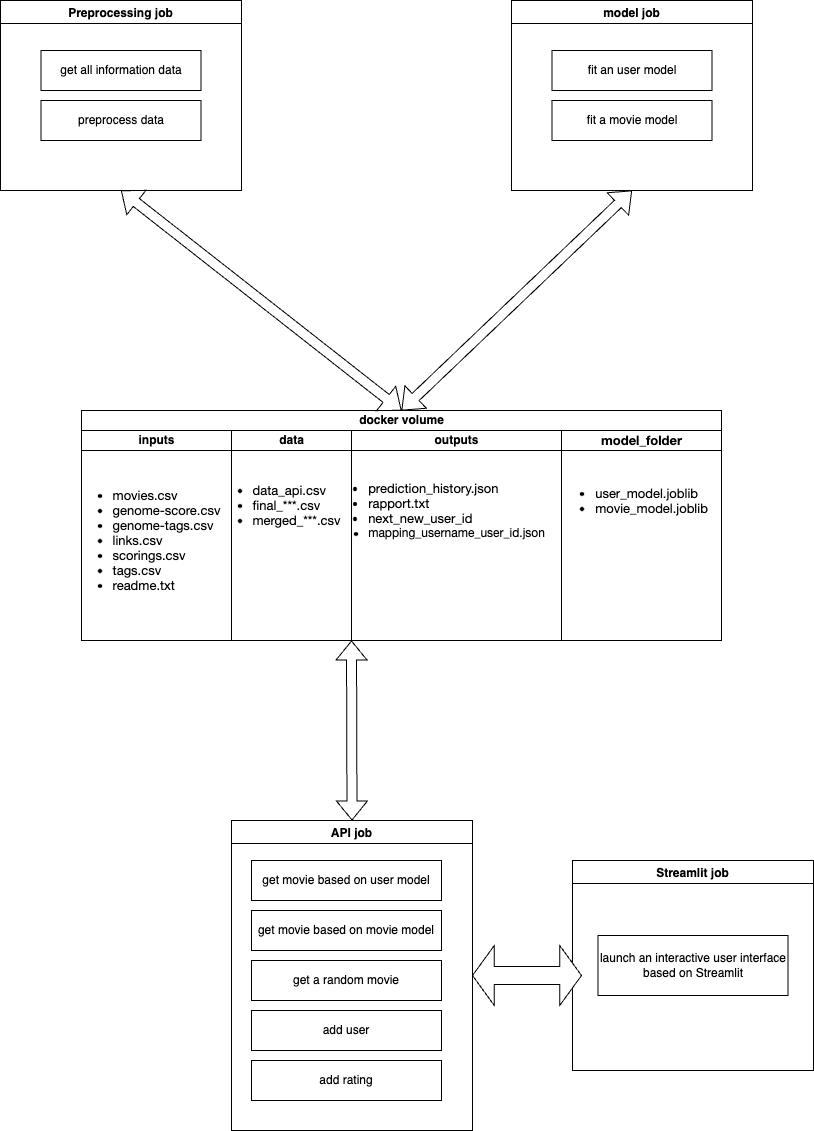

The diagram above was exported from draw.io. Its source (the exported page's mxGraphModel, read from the mxfile embedded in the PNG):
<mxGraphModel dx="1242" dy="799" grid="1" gridSize="10" guides="1" tooltips="1" connect="1" arrows="1" fold="1" page="1" pageScale="1" pageWidth="2339" pageHeight="3300" math="0" shadow="0">
  <root>
    <mxCell id="0" />
    <mxCell id="1" parent="0" />
    <mxCell id="5Wx2BNiv1AUS7xlek8FX-3" value="Preprocessing job" style="swimlane;" vertex="1" parent="1">
      <mxGeometry x="39" y="120" width="241" height="190" as="geometry" />
    </mxCell>
    <mxCell id="5Wx2BNiv1AUS7xlek8FX-4" value="get all information data" style="rounded=0;whiteSpace=wrap;html=1;" vertex="1" parent="5Wx2BNiv1AUS7xlek8FX-3">
      <mxGeometry x="40.5" y="50" width="160" height="40" as="geometry" />
    </mxCell>
    <mxCell id="5Wx2BNiv1AUS7xlek8FX-16" value="preprocess data" style="rounded=0;whiteSpace=wrap;html=1;" vertex="1" parent="5Wx2BNiv1AUS7xlek8FX-3">
      <mxGeometry x="40.5" y="100" width="160" height="40" as="geometry" />
    </mxCell>
    <mxCell id="5Wx2BNiv1AUS7xlek8FX-66" value="docker volume" style="swimlane;childLayout=stackLayout;resizeParent=1;resizeParentMax=0;startSize=20;html=1;" vertex="1" parent="1">
      <mxGeometry x="120" y="530" width="640.0000000000009" height="230" as="geometry" />
    </mxCell>
    <mxCell id="5Wx2BNiv1AUS7xlek8FX-67" value="inputs" style="swimlane;startSize=20;html=1;" vertex="1" parent="5Wx2BNiv1AUS7xlek8FX-66">
      <mxGeometry y="20" width="150" height="210" as="geometry" />
    </mxCell>
    <mxCell id="5Wx2BNiv1AUS7xlek8FX-71" value="&lt;ul style=&quot;font-size: medium; text-align: start;&quot; class=&quot;ul1&quot;&gt;&lt;ul style=&quot;list-style-type: disc;&quot; class=&quot;ul1&quot;&gt;&lt;li style=&quot;margin: 0px; font-variant-numeric: normal; font-variant-east-asian: normal; font-variant-alternates: normal; font-kerning: auto; font-optical-sizing: auto; font-feature-settings: normal; font-variation-settings: normal; font-stretch: normal; font-size: 13px; line-height: normal; font-family: &amp;quot;Helvetica Neue&amp;quot;;&quot; class=&quot;li1&quot;&gt;movies.csv&lt;/li&gt;&lt;li style=&quot;margin: 0px; font-variant-numeric: normal; font-variant-east-asian: normal; font-variant-alternates: normal; font-kerning: auto; font-optical-sizing: auto; font-feature-settings: normal; font-variation-settings: normal; font-stretch: normal; font-size: 13px; line-height: normal; font-family: &amp;quot;Helvetica Neue&amp;quot;;&quot; class=&quot;li1&quot;&gt;&lt;span style=&quot;font-variant-numeric: normal; font-variant-east-asian: normal; font-variant-alternates: normal; font-kerning: auto; font-optical-sizing: auto; font-feature-settings: normal; font-variation-settings: normal; font-stretch: normal; font-size: 9px; line-height: normal; font-family: Menlo;&quot; class=&quot;s1&quot;&gt;&lt;/span&gt;genome-score.csv&lt;/li&gt;&lt;li style=&quot;margin: 0px; font-variant-numeric: normal; font-variant-east-asian: normal; font-variant-alternates: normal; font-kerning: auto; font-optical-sizing: auto; font-feature-settings: normal; font-variation-settings: normal; font-stretch: normal; font-size: 13px; line-height: normal; font-family: &amp;quot;Helvetica Neue&amp;quot;;&quot; class=&quot;li1&quot;&gt;&lt;span style=&quot;font-variant-numeric: normal; font-variant-east-asian: normal; font-variant-alternates: normal; font-kerning: auto; font-optical-sizing: auto; font-feature-settings: normal; font-variation-settings: normal; font-stretch: normal; font-size: 9px; line-height: normal; font-family: Menlo;&quot; class=&quot;s1&quot;&gt;&lt;/span&gt;genome-tags.csv&lt;/li&gt;&lt;li style=&quot;margin: 0px; font-variant-numeric: normal; font-variant-east-asian: normal; font-variant-alternates: normal; font-kerning: auto; font-optical-sizing: auto; font-feature-settings: normal; font-variation-settings: normal; font-stretch: normal; font-size: 13px; line-height: normal; font-family: &amp;quot;Helvetica Neue&amp;quot;;&quot; class=&quot;li1&quot;&gt;&lt;span style=&quot;font-variant-numeric: normal; font-variant-east-asian: normal; font-variant-alternates: normal; font-kerning: auto; font-optical-sizing: auto; font-feature-settings: normal; font-variation-settings: normal; font-stretch: normal; font-size: 9px; line-height: normal; font-family: Menlo;&quot; class=&quot;s1&quot;&gt;&lt;/span&gt;links.csv&lt;/li&gt;&lt;li style=&quot;margin: 0px; font-variant-numeric: normal; font-variant-east-asian: normal; font-variant-alternates: normal; font-kerning: auto; font-optical-sizing: auto; font-feature-settings: normal; font-variation-settings: normal; font-stretch: normal; font-size: 13px; line-height: normal; font-family: &amp;quot;Helvetica Neue&amp;quot;;&quot; class=&quot;li1&quot;&gt;&lt;span style=&quot;font-variant-numeric: normal; font-variant-east-asian: normal; font-variant-alternates: normal; font-kerning: auto; font-optical-sizing: auto; font-feature-settings: normal; font-variation-settings: normal; font-stretch: normal; font-size: 9px; line-height: normal; font-family: Menlo;&quot; class=&quot;s1&quot;&gt;&lt;/span&gt;scorings.csv&lt;/li&gt;&lt;li style=&quot;margin: 0px; font-variant-numeric: normal; font-variant-east-asian: normal; font-variant-alternates: normal; font-kerning: auto; font-optical-sizing: auto; font-feature-settings: normal; font-variation-settings: normal; font-stretch: normal; font-size: 13px; line-height: normal; font-family: &amp;quot;Helvetica Neue&amp;quot;;&quot; class=&quot;li1&quot;&gt;&lt;span style=&quot;font-variant-numeric: normal; font-variant-east-asian: normal; font-variant-alternates: normal; font-kerning: auto; font-optical-sizing: auto; font-feature-settings: normal; font-variation-settings: normal; font-stretch: normal; font-size: 9px; line-height: normal; font-family: Menlo;&quot; class=&quot;s1&quot;&gt;&lt;/span&gt;tags.csv&lt;/li&gt;&lt;li style=&quot;margin: 0px; font-variant-numeric: normal; font-variant-east-asian: normal; font-variant-alternates: normal; font-kerning: auto; font-optical-sizing: auto; font-feature-settings: normal; font-variation-settings: normal; font-stretch: normal; font-size: 13px; line-height: normal; font-family: &amp;quot;Helvetica Neue&amp;quot;;&quot; class=&quot;li1&quot;&gt;&lt;span style=&quot;font-variant-numeric: normal; font-variant-east-asian: normal; font-variant-alternates: normal; font-kerning: auto; font-optical-sizing: auto; font-feature-settings: normal; font-variation-settings: normal; font-stretch: normal; font-size: 9px; line-height: normal; font-family: Menlo;&quot; class=&quot;s1&quot;&gt;&lt;/span&gt;readme.txt&lt;/li&gt;&lt;/ul&gt;&lt;/ul&gt;" style="text;html=1;align=center;verticalAlign=middle;resizable=0;points=[];autosize=1;strokeColor=none;fillColor=none;" vertex="1" parent="5Wx2BNiv1AUS7xlek8FX-67">
      <mxGeometry x="-60.000000000000455" y="30" width="210" height="160" as="geometry" />
    </mxCell>
    <mxCell id="5Wx2BNiv1AUS7xlek8FX-68" value="data" style="swimlane;startSize=20;html=1;" vertex="1" parent="5Wx2BNiv1AUS7xlek8FX-66">
      <mxGeometry x="150" y="20" width="120.00000000000045" height="210" as="geometry" />
    </mxCell>
    <mxCell id="5Wx2BNiv1AUS7xlek8FX-69" value="outputs" style="swimlane;startSize=20;html=1;" vertex="1" parent="5Wx2BNiv1AUS7xlek8FX-66">
      <mxGeometry x="270.00000000000045" y="20" width="210" height="210" as="geometry" />
    </mxCell>
    <mxCell id="5Wx2BNiv1AUS7xlek8FX-73" value="&lt;ul style=&quot;text-align: start;&quot; class=&quot;ul1&quot;&gt;&lt;ul style=&quot;list-style-type: disc;&quot; class=&quot;ul1&quot;&gt;&lt;li style=&quot;font-size: 13px; margin: 0px; font-variant-numeric: normal; font-variant-east-asian: normal; font-variant-alternates: normal; font-kerning: auto; font-optical-sizing: auto; font-feature-settings: normal; font-variation-settings: normal; font-stretch: normal; line-height: normal; font-family: &amp;quot;Helvetica Neue&amp;quot;;&quot; class=&quot;li1&quot;&gt;prediction_history.json&lt;/li&gt;&lt;li style=&quot;font-size: 13px; margin: 0px; font-variant-numeric: normal; font-variant-east-asian: normal; font-variant-alternates: normal; font-kerning: auto; font-optical-sizing: auto; font-feature-settings: normal; font-variation-settings: normal; font-stretch: normal; line-height: normal; font-family: &amp;quot;Helvetica Neue&amp;quot;;&quot; class=&quot;li1&quot;&gt;&lt;span style=&quot;font-variant-numeric: normal; font-variant-east-asian: normal; font-variant-alternates: normal; font-kerning: auto; font-optical-sizing: auto; font-feature-settings: normal; font-variation-settings: normal; font-stretch: normal; font-size: 9px; line-height: normal; font-family: Menlo;&quot; class=&quot;s1&quot;&gt;&lt;/span&gt;rapport.txt&lt;/li&gt;&lt;li style=&quot;font-size: 13px; margin: 0px; font-variant-numeric: normal; font-variant-east-asian: normal; font-variant-alternates: normal; font-kerning: auto; font-optical-sizing: auto; font-feature-settings: normal; font-variation-settings: normal; font-stretch: normal; line-height: normal; font-family: &amp;quot;Helvetica Neue&amp;quot;;&quot; class=&quot;li1&quot;&gt;next_new_user_id&lt;/li&gt;&lt;li style=&quot;margin: 0px; font-variant-numeric: normal; font-variant-east-asian: normal; font-variant-alternates: normal; font-kerning: auto; font-optical-sizing: auto; font-feature-settings: normal; font-variation-settings: normal; font-stretch: normal; line-height: normal;&quot; class=&quot;li1&quot;&gt;&lt;font face=&quot;Helvetica Neue&quot;&gt;mapping_username_user_id.json&lt;/font&gt;&lt;br&gt;&lt;/li&gt;&lt;/ul&gt;&lt;/ul&gt;" style="text;html=1;align=center;verticalAlign=middle;resizable=0;points=[];autosize=1;strokeColor=none;fillColor=none;" vertex="1" parent="5Wx2BNiv1AUS7xlek8FX-69">
      <mxGeometry x="-74.99999999999955" y="30" width="280" height="100" as="geometry" />
    </mxCell>
    <mxCell id="5Wx2BNiv1AUS7xlek8FX-72" value="&lt;ul style=&quot;font-size: medium; text-align: start;&quot; class=&quot;ul1&quot;&gt;&lt;ul style=&quot;list-style-type: disc;&quot; class=&quot;ul1&quot;&gt;&lt;li style=&quot;margin: 0px; font-variant-numeric: normal; font-variant-east-asian: normal; font-variant-alternates: normal; font-kerning: auto; font-optical-sizing: auto; font-feature-settings: normal; font-variation-settings: normal; font-stretch: normal; font-size: 13px; line-height: normal; font-family: &amp;quot;Helvetica Neue&amp;quot;;&quot; class=&quot;li1&quot;&gt;data_api.csv&lt;/li&gt;&lt;li style=&quot;margin: 0px; font-variant-numeric: normal; font-variant-east-asian: normal; font-variant-alternates: normal; font-kerning: auto; font-optical-sizing: auto; font-feature-settings: normal; font-variation-settings: normal; font-stretch: normal; font-size: 13px; line-height: normal; font-family: &amp;quot;Helvetica Neue&amp;quot;;&quot; class=&quot;li1&quot;&gt;&lt;span style=&quot;font-variant-numeric: normal; font-variant-east-asian: normal; font-variant-alternates: normal; font-kerning: auto; font-optical-sizing: auto; font-feature-settings: normal; font-variation-settings: normal; font-stretch: normal; font-size: 9px; line-height: normal; font-family: Menlo;&quot; class=&quot;s1&quot;&gt;&lt;/span&gt;final_***.csv&lt;/li&gt;&lt;li style=&quot;margin: 0px; font-variant-numeric: normal; font-variant-east-asian: normal; font-variant-alternates: normal; font-kerning: auto; font-optical-sizing: auto; font-feature-settings: normal; font-variation-settings: normal; font-stretch: normal; font-size: 13px; line-height: normal; font-family: &amp;quot;Helvetica Neue&amp;quot;;&quot; class=&quot;li1&quot;&gt;&lt;span style=&quot;font-variant-numeric: normal; font-variant-east-asian: normal; font-variant-alternates: normal; font-kerning: auto; font-optical-sizing: auto; font-feature-settings: normal; font-variation-settings: normal; font-stretch: normal; font-size: 9px; line-height: normal; font-family: Menlo;&quot; class=&quot;s1&quot;&gt;&lt;/span&gt;merged_***.csv&lt;/li&gt;&lt;/ul&gt;&lt;/ul&gt;" style="text;html=1;align=center;verticalAlign=middle;resizable=0;points=[];autosize=1;strokeColor=none;fillColor=none;" vertex="1" parent="5Wx2BNiv1AUS7xlek8FX-69">
      <mxGeometry x="-190" y="30" width="190" height="90" as="geometry" />
    </mxCell>
    <mxCell id="5Wx2BNiv1AUS7xlek8FX-74" value="&lt;span style=&quot;font-family: &amp;quot;Helvetica Neue&amp;quot;; font-size: 13px; text-align: start; background-color: initial;&quot;&gt;model_folder&lt;/span&gt;" style="swimlane;startSize=20;html=1;fontStyle=1" vertex="1" parent="5Wx2BNiv1AUS7xlek8FX-66">
      <mxGeometry x="480.00000000000045" y="20" width="160.00000000000045" height="210" as="geometry" />
    </mxCell>
    <mxCell id="5Wx2BNiv1AUS7xlek8FX-77" value="&lt;ul style=&quot;border-color: var(--border-color); font-size: medium; text-align: start;&quot; class=&quot;ul1&quot;&gt;&lt;li style=&quot;border-color: var(--border-color); margin: 0px; font-variant-numeric: normal; font-variant-east-asian: normal; font-variant-alternates: normal; font-kerning: auto; font-optical-sizing: auto; font-feature-settings: normal; font-variation-settings: normal; font-stretch: normal; font-size: 13px; line-height: normal; font-family: &amp;quot;Helvetica Neue&amp;quot;;&quot; class=&quot;li1&quot;&gt;user_model.joblib&lt;/li&gt;&lt;li style=&quot;border-color: var(--border-color); margin: 0px; font-variant-numeric: normal; font-variant-east-asian: normal; font-variant-alternates: normal; font-kerning: auto; font-optical-sizing: auto; font-feature-settings: normal; font-variation-settings: normal; font-stretch: normal; font-size: 13px; line-height: normal; font-family: &amp;quot;Helvetica Neue&amp;quot;;&quot; class=&quot;li1&quot;&gt;movie_model.joblib&lt;/li&gt;&lt;/ul&gt;" style="text;html=1;align=center;verticalAlign=middle;resizable=0;points=[];autosize=1;strokeColor=none;fillColor=none;" vertex="1" parent="5Wx2BNiv1AUS7xlek8FX-74">
      <mxGeometry x="-20.000000000000455" y="30" width="180" height="80" as="geometry" />
    </mxCell>
    <mxCell id="5Wx2BNiv1AUS7xlek8FX-78" value="model job" style="swimlane;" vertex="1" parent="1">
      <mxGeometry x="550" y="120" width="241" height="190" as="geometry" />
    </mxCell>
    <mxCell id="5Wx2BNiv1AUS7xlek8FX-79" value="fit an user model" style="rounded=0;whiteSpace=wrap;html=1;align=center;" vertex="1" parent="5Wx2BNiv1AUS7xlek8FX-78">
      <mxGeometry x="40.5" y="50" width="160" height="40" as="geometry" />
    </mxCell>
    <mxCell id="5Wx2BNiv1AUS7xlek8FX-80" value="fit a movie model" style="rounded=0;whiteSpace=wrap;html=1;align=center;" vertex="1" parent="5Wx2BNiv1AUS7xlek8FX-78">
      <mxGeometry x="40.5" y="100" width="160" height="40" as="geometry" />
    </mxCell>
    <mxCell id="5Wx2BNiv1AUS7xlek8FX-81" value="" style="shape=flexArrow;endArrow=classic;startArrow=classic;html=1;rounded=0;entryX=0.5;entryY=1;entryDx=0;entryDy=0;exitX=0.5;exitY=0;exitDx=0;exitDy=0;" edge="1" parent="1" source="5Wx2BNiv1AUS7xlek8FX-66" target="5Wx2BNiv1AUS7xlek8FX-3">
      <mxGeometry width="100" height="100" relative="1" as="geometry">
        <mxPoint x="440" y="550" as="sourcePoint" />
        <mxPoint x="540" y="450" as="targetPoint" />
      </mxGeometry>
    </mxCell>
    <mxCell id="5Wx2BNiv1AUS7xlek8FX-82" value="" style="shape=flexArrow;endArrow=classic;startArrow=classic;html=1;rounded=0;entryX=0.5;entryY=1;entryDx=0;entryDy=0;exitX=0.5;exitY=0;exitDx=0;exitDy=0;" edge="1" parent="1" source="5Wx2BNiv1AUS7xlek8FX-66" target="5Wx2BNiv1AUS7xlek8FX-78">
      <mxGeometry width="100" height="100" relative="1" as="geometry">
        <mxPoint x="440" y="550" as="sourcePoint" />
        <mxPoint x="540" y="450" as="targetPoint" />
      </mxGeometry>
    </mxCell>
    <mxCell id="5Wx2BNiv1AUS7xlek8FX-83" value="API job" style="swimlane;" vertex="1" parent="1">
      <mxGeometry x="270" y="940" width="241" height="310" as="geometry" />
    </mxCell>
    <mxCell id="5Wx2BNiv1AUS7xlek8FX-84" value="get movie based on user model" style="rounded=0;whiteSpace=wrap;html=1;" vertex="1" parent="5Wx2BNiv1AUS7xlek8FX-83">
      <mxGeometry x="20" y="40" width="190" height="40" as="geometry" />
    </mxCell>
    <mxCell id="5Wx2BNiv1AUS7xlek8FX-85" value="get movie based on movie model" style="rounded=0;whiteSpace=wrap;html=1;" vertex="1" parent="5Wx2BNiv1AUS7xlek8FX-83">
      <mxGeometry x="20" y="90" width="190" height="40" as="geometry" />
    </mxCell>
    <mxCell id="5Wx2BNiv1AUS7xlek8FX-87" value="get a random movie" style="rounded=0;whiteSpace=wrap;html=1;" vertex="1" parent="5Wx2BNiv1AUS7xlek8FX-83">
      <mxGeometry x="20" y="140" width="190" height="40" as="geometry" />
    </mxCell>
    <mxCell id="5Wx2BNiv1AUS7xlek8FX-88" value="add user" style="rounded=0;whiteSpace=wrap;html=1;" vertex="1" parent="5Wx2BNiv1AUS7xlek8FX-83">
      <mxGeometry x="20" y="190" width="190" height="40" as="geometry" />
    </mxCell>
    <mxCell id="5Wx2BNiv1AUS7xlek8FX-89" value="add rating" style="rounded=0;whiteSpace=wrap;html=1;" vertex="1" parent="5Wx2BNiv1AUS7xlek8FX-83">
      <mxGeometry x="20" y="240" width="190" height="40" as="geometry" />
    </mxCell>
    <mxCell id="5Wx2BNiv1AUS7xlek8FX-86" value="" style="shape=flexArrow;endArrow=classic;startArrow=classic;html=1;rounded=0;exitX=0.5;exitY=0;exitDx=0;exitDy=0;entryX=0;entryY=1;entryDx=0;entryDy=0;" edge="1" parent="1" source="5Wx2BNiv1AUS7xlek8FX-83" target="5Wx2BNiv1AUS7xlek8FX-69">
      <mxGeometry width="100" height="100" relative="1" as="geometry">
        <mxPoint x="440" y="1050" as="sourcePoint" />
        <mxPoint x="540" y="950" as="targetPoint" />
      </mxGeometry>
    </mxCell>
    <mxCell id="5Wx2BNiv1AUS7xlek8FX-94" value="Streamlit job" style="swimlane;" vertex="1" parent="1">
      <mxGeometry x="611" y="980" width="241" height="210" as="geometry" />
    </mxCell>
    <mxCell id="5Wx2BNiv1AUS7xlek8FX-95" value="launch an interactive user interface based on Streamlit" style="rounded=0;whiteSpace=wrap;html=1;" vertex="1" parent="5Wx2BNiv1AUS7xlek8FX-94">
      <mxGeometry x="25.5" y="75" width="190" height="60" as="geometry" />
    </mxCell>
    <mxCell id="5Wx2BNiv1AUS7xlek8FX-101" value="" style="shape=doubleArrow;whiteSpace=wrap;html=1;" vertex="1" parent="1">
      <mxGeometry x="511" y="1065" width="109" height="60" as="geometry" />
    </mxCell>
  </root>
</mxGraphModel>